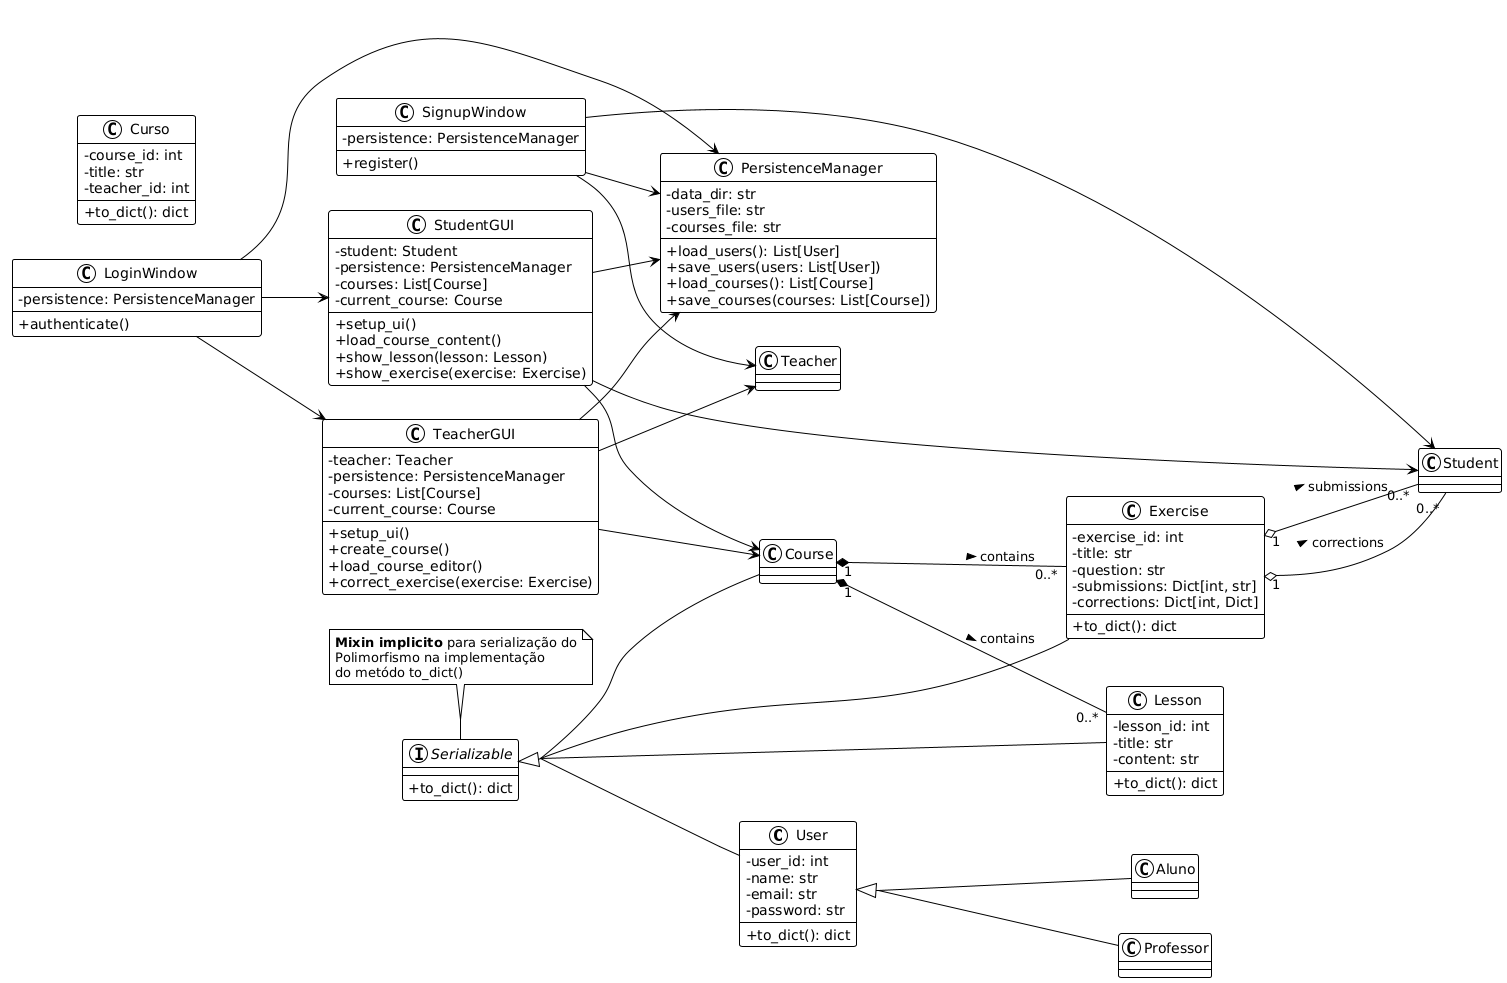

The diagram above was rendered by PlantUML. Its source (embedded in the PNG):
@startuml
!theme plain
skinparam groupInheritance 2
skinparam classAttributeIconSize 0
left to right direction

' ************** '
' * ENTITIES * '
' ************** '
class User {
  - user_id: int
  - name: str
  - email: str
  - password: str
  + to_dict(): dict
}

class Aluno {
}

class Professor {
}

User <|-- Aluno
User <|-- Professor

class Curso {
  - course_id: int
  - title: str
  - teacher_id: int
  + to_dict(): dict
}

class Lesson {
  - lesson_id: int
  - title: str
  - content: str
  + to_dict(): dict
}

class Exercise {
  - exercise_id: int
  - title: str
  - question: str
  - submissions: Dict[int, str]
  - corrections: Dict[int, Dict]
  + to_dict(): dict
}

' ********************* '
' * OO RELATIONSHIPS * '
' ********************* '
Course "1" *-- "0..*" Lesson : contains >
Course "1" *-- "0..*" Exercise : contains >

Exercise "1" o-- "0..*" Student : submissions >
Exercise "1" o-- "0..*" Student : corrections >

' **************** '
' * PERSISTENCE * '
' **************** '
class PersistenceManager {
  - data_dir: str
  - users_file: str
  - courses_file: str
  + load_users(): List[User]
  + save_users(users: List[User])
  + load_courses(): List[Course]
  + save_courses(courses: List[Course])
}

' ********************* '
' * GRAPHICAL INTERFACES * '
' ********************* '
class StudentGUI {
  - student: Student
  - persistence: PersistenceManager
  - courses: List[Course]
  - current_course: Course
  + setup_ui()
  + load_course_content()
  + show_lesson(lesson: Lesson)
  + show_exercise(exercise: Exercise)
}

class TeacherGUI {
  - teacher: Teacher
  - persistence: PersistenceManager
  - courses: List[Course]
  - current_course: Course
  + setup_ui()
  + create_course()
  + load_course_editor()
  + correct_exercise(exercise: Exercise)
}

class LoginWindow {
  - persistence: PersistenceManager
  + authenticate()
}

class SignupWindow {
  - persistence: PersistenceManager
  + register()
}

' ************************** '
' * SYSTEM RELATIONSHIPS * '
' ************************** '
StudentGUI --> Student
StudentGUI --> PersistenceManager
StudentGUI --> Course

TeacherGUI --> Teacher
TeacherGUI --> PersistenceManager
TeacherGUI --> Course

LoginWindow --> PersistenceManager
LoginWindow --> StudentGUI
LoginWindow --> TeacherGUI

SignupWindow --> PersistenceManager
SignupWindow --> Student
SignupWindow --> Teacher

' *********************** '
' * MIXIN & POLYMORPHISM * '
' *********************** '
interface Serializable {
  + to_dict(): dict
}

User .up.|> Serializable
Course .up.|> Serializable
Lesson .up.|> Serializable
Exercise .up.|> Serializable

note top of Serializable
  **Mixin implicito** para serialização do
  Polimorfismo na implementação
  do metódo to_dict()
end note
@enduml